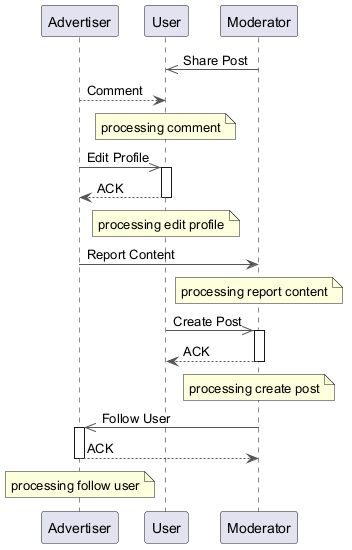

The diagram above was rendered by PlantUML. Its source (embedded in the PNG):
@startuml
skinparam ArrowColor #555555
participant "Advertiser" as A
participant "User" as U
participant "Moderator" as M
M ->> U : Share Post
A --> U : Comment
note over U : processing comment
A ->> U : Edit Profile
activate U
U --> A : ACK
deactivate U
note over U : processing edit profile
A -> M : Report Content
note over M : processing report content
U ->> M : Create Post
activate M
M --> U : ACK
deactivate M
note over M : processing create post
M ->> A : Follow User
activate A
A --> M : ACK
deactivate A
note over A : processing follow user
@enduml